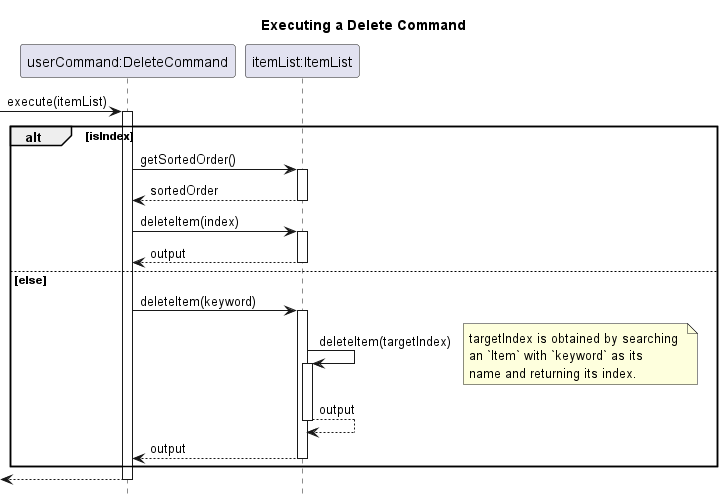

The diagram above was rendered by PlantUML. Its source (embedded in the PNG):
@startuml
hide footbox

title Executing a Delete Command

participant "userCommand:DeleteCommand" as Delete_Command
participant "itemList:ItemList" as Item_List

-> Delete_Command : execute(itemList)
activate Delete_Command

alt isIndex

Delete_Command -> Item_List : getSortedOrder()
activate Item_List
return sortedOrder

Delete_Command -> Item_List : deleteItem(index)
activate Item_List
return output

else else

Delete_Command -> Item_List : deleteItem(keyword)
activate Item_List
Item_List -> Item_List : deleteItem(targetIndex)

note right
targetIndex is obtained by searching 
an `Item` with `keyword` as its 
name and returning its index.
end note
activate Item_List
return output
return output

end

return

@enduml